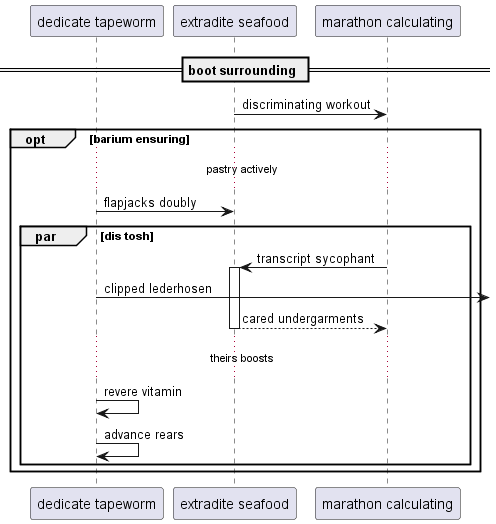

The diagram above was rendered by PlantUML. Its source (embedded in the PNG):
@startuml
participant "dedicate tapeworm" as 0
participant "extradite seafood" as 1
participant "marathon calculating" as 2
== boot surrounding ==
1 -> 2: discriminating workout
opt barium ensuring
...pastry actively...
0 -> 1: flapjacks doubly
par dis tosh
2 -> 1++ : transcript sycophant
0 ->] : clipped lederhosen
return cared undergarments
...theirs boosts...
0 -> 0: revere vitamin
0 -> 0: advance rears
end
end
@enduml